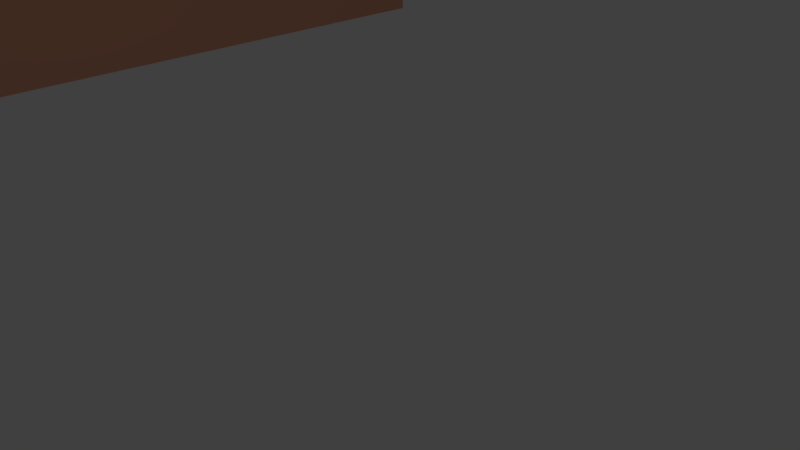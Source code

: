 # Source: cz_abstract_wall_4.blend  (saved by Blender 2.76.0; exported with 4.5.12 LTS)
import bpy
from mathutils import Matrix  # noqa: F401  (used for matrix-valued properties, if any)

bpy.ops.wm.read_factory_settings(use_empty=True)
scene = bpy.context.scene
scene.name = 'Scene'

# ---- collections
col_collection_1 = bpy.data.collections.new('Collection 1'); scene.collection.children.link(col_collection_1)

# ---- materials (node trees are filled in below, after node groups)
mat_material = bpy.data.materials.new('Material')
mat_material.alpha_threshold = 0.0
mat_material.roughness = 0.5

# ---- material node trees
mat_material.use_nodes = True; mat_material.node_tree.nodes.clear()
_N = mat_material.node_tree.nodes; _L = mat_material.node_tree.links
n0 = _N.new('ShaderNodeOutputMaterial'); n0.name = 'Material Output'; n0.location = (300, 300)
n1 = _N.new('ShaderNodeBsdfDiffuse'); n1.name = 'Diffuse BSDF'; n1.location = (10, 300)
n1.inputs[0].default_value = (0.8, 0.3693, 0.2371, 1.0)
_L.new(n1.outputs[0], n0.inputs[0])
n0.is_active_output = True

# ---- world
world_world = bpy.data.worlds.new('World'); scene.world = world_world
world_world.color = (0.05088, 0.05088, 0.05088)
world_world.use_sun_shadow = False
world_world.sun_shadow_jitter_overblur = 0.0
world_world.cycles.sampling_method = 'MANUAL'
world_world.cycles.sample_map_resolution = 256

# ---- cameras
cam_camera = bpy.data.cameras.new('Camera')
cam_camera.clip_end = 100.0
cam_camera.lens = 35.0
cam_camera.sensor_width = 32.0
cam_camera.sensor_height = 18.0
cam_camera.ortho_scale = 7.314
cam_camera.dof.focus_distance = 0.0

# ---- lights
light_lamp = bpy.data.lights.new('Lamp', 'POINT')
light_lamp.transmission_factor = 0.0
light_lamp.cutoff_distance = 30.0
light_lamp.energy = 100.0
light_lamp.shadow_buffer_clip_start = 1.001
light_lamp.shadow_soft_size = 0.1
light_lamp.shadow_maximum_resolution = 0.006
light_lamp.use_absolute_resolution = True
light_lamp.cycles.use_multiple_importance_sampling = False

# ---- meshes
me_plane = bpy.data.meshes.new('Plane')
me_plane.from_pydata([(-1.0, -1.0, 0.0), (1.0, -1.0, 0.0), (-1.0, 1.0, 0.0), (1.0, 1.0, 0.0)], [], [(0, 1, 3, 2)])
me_plane.materials.append(mat_material)
me_plane.use_remesh_preserve_volume = False
me_plane.use_remesh_preserve_attributes = False
me_plane.use_mirror_vertex_groups = False
me_plane.update()

# ---- objects
ob_wall_4 = bpy.data.objects.new('wall_4', me_plane)
ob_lamp = bpy.data.objects.new('Lamp', light_lamp)
ob_camera = bpy.data.objects.new('Camera', cam_camera)

# ---- transforms, parenting, visibility, modifiers, constraints
ob_wall_4.location = (-10.0, 0.0, 10.0)
ob_wall_4.rotation_euler = (0.0, 1.571, 0.0)
ob_wall_4.scale = (10.0, 10.0, 1.0)
ob_wall_4.lineart.crease_threshold = 0.0
ob_lamp.location = (4.076, 1.005, 5.904)
ob_lamp.rotation_euler = (0.6503, 0.05522, 1.866)
ob_lamp.lock_rotations_4d = False
ob_lamp.empty_display_type = 'ARROWS'
ob_lamp.color = (0.0, 0.0, 0.0, 0.0)
ob_lamp.lineart.crease_threshold = 0.0
ob_camera.location = (7.481, -6.508, 5.344)
ob_camera.rotation_euler = (1.109, 0.01082, 0.8149)
ob_camera.lock_rotations_4d = False
ob_camera.empty_display_type = 'ARROWS'
ob_camera.color = (0.0, 0.0, 0.0, 0.0)
ob_camera.display_type = 'WIRE'
ob_camera.lineart.crease_threshold = 0.0

# ---- collection membership
col_collection_1.objects.link(ob_wall_4)
col_collection_1.objects.link(ob_lamp)
col_collection_1.objects.link(ob_camera)

# ---- scene / render settings (as saved in the file)
scene.camera = ob_camera
scene.frame_start = 1; scene.frame_end = 250; scene.frame_set(1)
scene.render.engine = 'CYCLES'
scene.render.resolution_percentage = 50
scene.render.dither_intensity = 0.0
scene.cycles.use_denoising = False
scene.cycles.samples = 10
scene.cycles.sampling_pattern = 'TABULATED_SOBOL'
scene.cycles.light_sampling_threshold = 0.0
scene.cycles.use_adaptive_sampling = False
scene.cycles.use_light_tree = False
scene.cycles.blur_glossy = 0.0
scene.cycles.pixel_filter_type = 'GAUSSIAN'
scene.cycles.sample_clamp_indirect = 0.0
scene.view_settings.view_transform = 'Standard'
bpy.context.view_layer.update()
